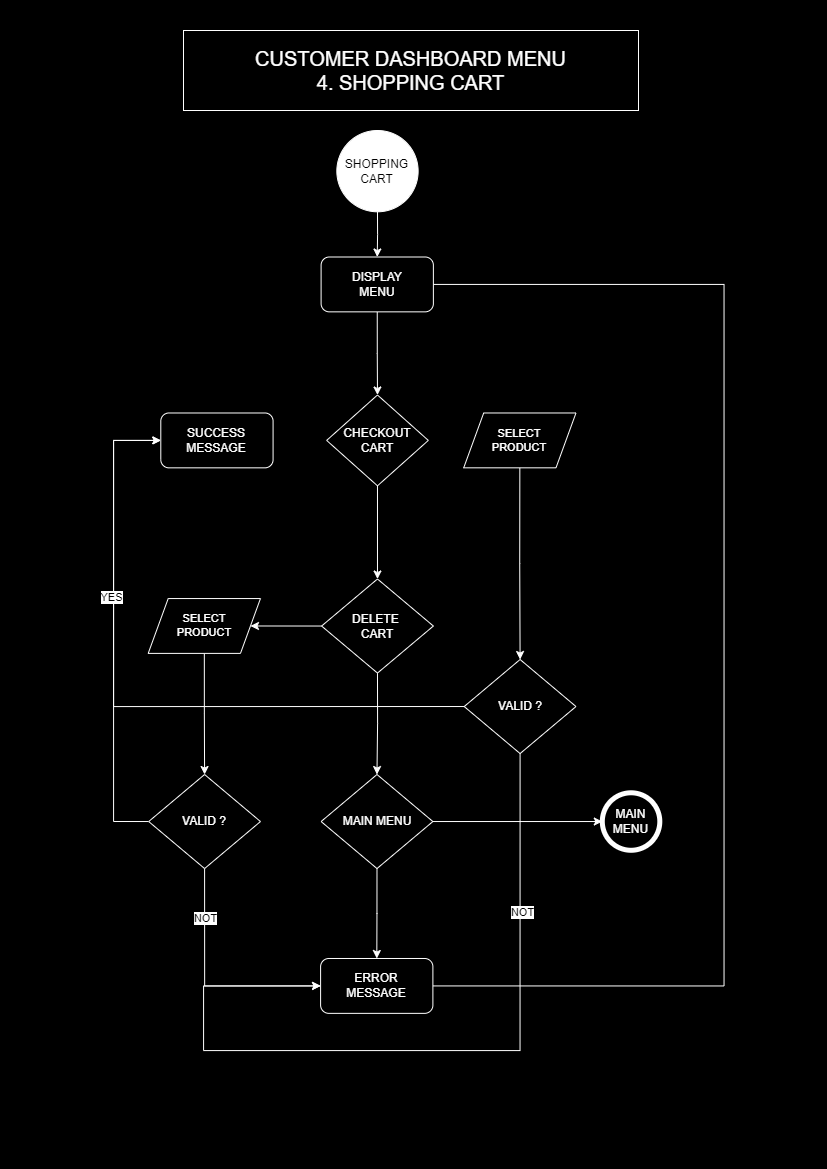

The diagram above was exported from draw.io. Its source (the exported page's mxGraphModel, read from the mxfile embedded in the PNG):
<mxGraphModel dx="1053" dy="909" grid="1" gridSize="10" guides="1" tooltips="1" connect="1" arrows="1" fold="1" page="1" pageScale="1" pageWidth="827" pageHeight="1169" background="#000000" math="0" shadow="0">
  <root>
    <mxCell id="4iKKJ3-cCrZ7J9kngpD5-0" />
    <mxCell id="4iKKJ3-cCrZ7J9kngpD5-1" parent="4iKKJ3-cCrZ7J9kngpD5-0" />
    <mxCell id="4iKKJ3-cCrZ7J9kngpD5-2" style="edgeStyle=orthogonalEdgeStyle;rounded=0;orthogonalLoop=1;jettySize=auto;html=1;exitX=1;exitY=0.5;exitDx=0;exitDy=0;entryX=0.5;entryY=0;entryDx=0;entryDy=0;strokeColor=#FFFFFF;align=center;verticalAlign=middle;fontFamily=Helvetica;fontSize=11;fontColor=default;labelBackgroundColor=default;endArrow=classic;" edge="1" parent="4iKKJ3-cCrZ7J9kngpD5-1">
      <mxGeometry relative="1" as="geometry">
        <mxPoint x="1360" y="650" as="targetPoint" />
        <Array as="points">
          <mxPoint x="1720" y="680" />
          <mxPoint x="1720" y="180" />
          <mxPoint x="1360" y="180" />
        </Array>
      </mxGeometry>
    </mxCell>
    <mxCell id="4iKKJ3-cCrZ7J9kngpD5-75" value="&lt;font color=&quot;#ffffff&quot;&gt;&lt;span style=&quot;font-size: 20px;&quot;&gt;CUSTOMER DASHBOARD MENU&lt;/span&gt;&lt;/font&gt;&lt;div&gt;&lt;font color=&quot;#ffffff&quot;&gt;&lt;span style=&quot;font-size: 20px;&quot;&gt;4. SHOPPING CART&lt;/span&gt;&lt;/font&gt;&lt;/div&gt;" style="text;html=1;align=center;verticalAlign=middle;whiteSpace=wrap;rounded=0;strokeColor=#FFFFFF;" vertex="1" parent="4iKKJ3-cCrZ7J9kngpD5-1">
      <mxGeometry x="1010" y="30" width="455" height="80" as="geometry" />
    </mxCell>
    <mxCell id="4iKKJ3-cCrZ7J9kngpD5-4" value="" style="edgeStyle=orthogonalEdgeStyle;rounded=0;orthogonalLoop=1;jettySize=auto;html=1;" edge="1" parent="4iKKJ3-cCrZ7J9kngpD5-1">
      <mxGeometry relative="1" as="geometry">
        <mxPoint x="1053.5445544554457" y="469.6333333333335" as="sourcePoint" />
        <mxPoint x="1147.1089108910892" y="752.8576923076924" as="targetPoint" />
      </mxGeometry>
    </mxCell>
    <mxCell id="4iKKJ3-cCrZ7J9kngpD5-5" value="SHOPPING&lt;div&gt;CART&lt;/div&gt;" style="ellipse;whiteSpace=wrap;html=1;aspect=fixed;strokeColor=#FFFFFF;" vertex="1" parent="4iKKJ3-cCrZ7J9kngpD5-1">
      <mxGeometry x="1163.337" y="130" width="81.2935" height="81.2935" as="geometry" />
    </mxCell>
    <mxCell id="gIPpd2rqYKcxWOkr_ZSo-14" style="edgeStyle=orthogonalEdgeStyle;rounded=0;orthogonalLoop=1;jettySize=auto;html=1;exitX=1;exitY=0.5;exitDx=0;exitDy=0;entryX=1;entryY=0.5;entryDx=0;entryDy=0;strokeColor=#FFFFFF;align=center;verticalAlign=middle;fontFamily=Helvetica;fontSize=11;fontColor=default;labelBackgroundColor=default;endArrow=classic;" edge="1" parent="4iKKJ3-cCrZ7J9kngpD5-1">
      <mxGeometry relative="1" as="geometry">
        <mxPoint x="1229.9961386138616" y="985.4227820512817" as="sourcePoint" />
        <mxPoint x="1230.4875386138615" y="283.91835897435897" as="targetPoint" />
        <Array as="points">
          <mxPoint x="1550.61" y="985.5999999999999" />
          <mxPoint x="1550.61" y="284.1" />
        </Array>
      </mxGeometry>
    </mxCell>
    <mxCell id="4iKKJ3-cCrZ7J9kngpD5-21" value="&lt;font color=&quot;#ffffff&quot;&gt;ERROR&lt;/font&gt;&lt;div&gt;&lt;font color=&quot;#ffffff&quot;&gt;MESSAGE&lt;/font&gt;&lt;/div&gt;" style="rounded=1;whiteSpace=wrap;html=1;strokeColor=#FFFFFF;fillColor=#000000;" vertex="1" parent="4iKKJ3-cCrZ7J9kngpD5-1">
      <mxGeometry x="1147.1089108910892" y="957.9997051282049" width="112.27722772277228" height="54.84615384615383" as="geometry" />
    </mxCell>
    <mxCell id="4iKKJ3-cCrZ7J9kngpD5-22" value="" style="edgeStyle=orthogonalEdgeStyle;rounded=0;orthogonalLoop=1;jettySize=auto;html=1;exitX=0.5;exitY=1;exitDx=0;exitDy=0;entryX=0.5;entryY=0;entryDx=0;entryDy=0;strokeColor=#FFFFFF;align=center;verticalAlign=middle;fontFamily=Helvetica;fontSize=11;fontColor=default;labelBackgroundColor=default;endArrow=classic;" edge="1" parent="4iKKJ3-cCrZ7J9kngpD5-1" source="4iKKJ3-cCrZ7J9kngpD5-5" target="4iKKJ3-cCrZ7J9kngpD5-24">
      <mxGeometry relative="1" as="geometry">
        <mxPoint x="1203.247524752475" y="222.67820512820512" as="sourcePoint" />
        <mxPoint x="1203.247524752475" y="405.4987179487179" as="targetPoint" />
      </mxGeometry>
    </mxCell>
    <mxCell id="4iKKJ3-cCrZ7J9kngpD5-23" style="edgeStyle=orthogonalEdgeStyle;rounded=0;orthogonalLoop=1;jettySize=auto;html=1;exitX=0.5;exitY=1;exitDx=0;exitDy=0;entryX=0.5;entryY=0;entryDx=0;entryDy=0;strokeColor=#FFFFFF;align=center;verticalAlign=middle;fontFamily=Helvetica;fontSize=11;fontColor=default;labelBackgroundColor=default;endArrow=classic;" edge="1" parent="4iKKJ3-cCrZ7J9kngpD5-1" source="4iKKJ3-cCrZ7J9kngpD5-24" target="4iKKJ3-cCrZ7J9kngpD5-28">
      <mxGeometry relative="1" as="geometry" />
    </mxCell>
    <mxCell id="4iKKJ3-cCrZ7J9kngpD5-24" value="&lt;font color=&quot;#ffffff&quot;&gt;DISPLAY&lt;/font&gt;&lt;div&gt;&lt;font color=&quot;#ffffff&quot;&gt;MENU&lt;/font&gt;&lt;/div&gt;" style="rounded=1;whiteSpace=wrap;html=1;strokeColor=#FFFFFF;fillColor=#000000;" vertex="1" parent="4iKKJ3-cCrZ7J9kngpD5-1">
      <mxGeometry x="1147.6003108910893" y="256.49528205128206" width="112.27722772277228" height="54.84615384615383" as="geometry" />
    </mxCell>
    <mxCell id="4iKKJ3-cCrZ7J9kngpD5-27" style="edgeStyle=orthogonalEdgeStyle;rounded=0;orthogonalLoop=1;jettySize=auto;html=1;exitX=0.5;exitY=1;exitDx=0;exitDy=0;entryX=0.5;entryY=0;entryDx=0;entryDy=0;strokeColor=#FFFFFF;align=center;verticalAlign=middle;fontFamily=Helvetica;fontSize=11;fontColor=default;labelBackgroundColor=default;endArrow=classic;" edge="1" parent="4iKKJ3-cCrZ7J9kngpD5-1" source="4iKKJ3-cCrZ7J9kngpD5-28" target="4iKKJ3-cCrZ7J9kngpD5-74">
      <mxGeometry relative="1" as="geometry" />
    </mxCell>
    <mxCell id="4iKKJ3-cCrZ7J9kngpD5-28" value="&lt;font color=&quot;#ffffff&quot;&gt;CHECKOUT&lt;/font&gt;&lt;div&gt;&lt;font color=&quot;#ffffff&quot;&gt;CART&lt;/font&gt;&lt;/div&gt;" style="rhombus;whiteSpace=wrap;html=1;fillColor=#000000;strokeColor=#FFFFFF;" vertex="1" parent="4iKKJ3-cCrZ7J9kngpD5-1">
      <mxGeometry x="1153.1498000000001" y="394.50000000000006" width="101.6694" height="90.81549999999999" as="geometry" />
    </mxCell>
    <mxCell id="4iKKJ3-cCrZ7J9kngpD5-67" value="&lt;font color=&quot;#ffffff&quot;&gt;MAIN MENU&lt;/font&gt;" style="ellipse;whiteSpace=wrap;html=1;aspect=fixed;strokeColor=#FFFFFF;gradientColor=none;fillColor=#000000;strokeWidth=5;" vertex="1" parent="4iKKJ3-cCrZ7J9kngpD5-1">
      <mxGeometry x="1428.8" y="792.285" width="57.49999999999999" height="57.49999999999999" as="geometry" />
    </mxCell>
    <mxCell id="gIPpd2rqYKcxWOkr_ZSo-1" style="edgeStyle=orthogonalEdgeStyle;rounded=0;orthogonalLoop=1;jettySize=auto;html=1;exitX=0.5;exitY=1;exitDx=0;exitDy=0;strokeColor=#FFFFFF;align=center;verticalAlign=middle;fontFamily=Helvetica;fontSize=11;fontColor=default;labelBackgroundColor=default;endArrow=classic;" edge="1" parent="4iKKJ3-cCrZ7J9kngpD5-1" source="4iKKJ3-cCrZ7J9kngpD5-74" target="gIPpd2rqYKcxWOkr_ZSo-0">
      <mxGeometry relative="1" as="geometry" />
    </mxCell>
    <mxCell id="gIPpd2rqYKcxWOkr_ZSo-5" style="edgeStyle=orthogonalEdgeStyle;rounded=0;orthogonalLoop=1;jettySize=auto;html=1;exitX=0;exitY=0.5;exitDx=0;exitDy=0;entryX=1;entryY=0.5;entryDx=0;entryDy=0;strokeColor=#FFFFFF;align=center;verticalAlign=middle;fontFamily=Helvetica;fontSize=11;fontColor=default;labelBackgroundColor=default;endArrow=classic;" edge="1" parent="4iKKJ3-cCrZ7J9kngpD5-1" source="4iKKJ3-cCrZ7J9kngpD5-74" target="gIPpd2rqYKcxWOkr_ZSo-4">
      <mxGeometry relative="1" as="geometry" />
    </mxCell>
    <mxCell id="4iKKJ3-cCrZ7J9kngpD5-74" value="&lt;font color=&quot;#ffffff&quot;&gt;DELETE&amp;nbsp;&lt;/font&gt;&lt;div&gt;&lt;font color=&quot;#ffffff&quot;&gt;CART&lt;/font&gt;&lt;/div&gt;" style="rhombus;whiteSpace=wrap;html=1;fillColor=#000000;strokeColor=#FFFFFF;" vertex="1" parent="4iKKJ3-cCrZ7J9kngpD5-1">
      <mxGeometry x="1148.0972000000004" y="578.5" width="111.77459999999999" height="94.0585" as="geometry" />
    </mxCell>
    <mxCell id="gIPpd2rqYKcxWOkr_ZSo-2" style="edgeStyle=orthogonalEdgeStyle;rounded=0;orthogonalLoop=1;jettySize=auto;html=1;exitX=0.5;exitY=1;exitDx=0;exitDy=0;strokeColor=#FFFFFF;align=center;verticalAlign=middle;fontFamily=Helvetica;fontSize=11;fontColor=default;labelBackgroundColor=default;endArrow=classic;" edge="1" parent="4iKKJ3-cCrZ7J9kngpD5-1" source="gIPpd2rqYKcxWOkr_ZSo-0" target="4iKKJ3-cCrZ7J9kngpD5-21">
      <mxGeometry relative="1" as="geometry" />
    </mxCell>
    <mxCell id="gIPpd2rqYKcxWOkr_ZSo-21" style="edgeStyle=orthogonalEdgeStyle;rounded=0;orthogonalLoop=1;jettySize=auto;html=1;exitX=1;exitY=0.5;exitDx=0;exitDy=0;entryX=0;entryY=0.5;entryDx=0;entryDy=0;strokeColor=#FFFFFF;align=center;verticalAlign=middle;fontFamily=Helvetica;fontSize=11;fontColor=default;labelBackgroundColor=default;endArrow=classic;" edge="1" parent="4iKKJ3-cCrZ7J9kngpD5-1" source="gIPpd2rqYKcxWOkr_ZSo-0" target="4iKKJ3-cCrZ7J9kngpD5-67">
      <mxGeometry relative="1" as="geometry" />
    </mxCell>
    <mxCell id="gIPpd2rqYKcxWOkr_ZSo-0" value="&lt;font color=&quot;#ffffff&quot;&gt;MAIN MENU&lt;/font&gt;" style="rhombus;whiteSpace=wrap;html=1;fillColor=#000000;strokeColor=#FFFFFF;" vertex="1" parent="4iKKJ3-cCrZ7J9kngpD5-1">
      <mxGeometry x="1147.6058000000003" y="774" width="111.77459999999999" height="94.0585" as="geometry" />
    </mxCell>
    <mxCell id="gIPpd2rqYKcxWOkr_ZSo-13" style="edgeStyle=orthogonalEdgeStyle;rounded=0;orthogonalLoop=1;jettySize=auto;html=1;exitX=0.5;exitY=1;exitDx=0;exitDy=0;entryX=0.5;entryY=0;entryDx=0;entryDy=0;strokeColor=#FFFFFF;align=center;verticalAlign=middle;fontFamily=Helvetica;fontSize=11;fontColor=default;labelBackgroundColor=default;endArrow=classic;" edge="1" parent="4iKKJ3-cCrZ7J9kngpD5-1" source="gIPpd2rqYKcxWOkr_ZSo-4" target="gIPpd2rqYKcxWOkr_ZSo-7">
      <mxGeometry relative="1" as="geometry" />
    </mxCell>
    <mxCell id="gIPpd2rqYKcxWOkr_ZSo-4" value="SELECT&lt;div&gt;PRODUCT&lt;/div&gt;" style="shape=parallelogram;perimeter=parallelogramPerimeter;whiteSpace=wrap;html=1;fixedSize=1;strokeColor=#FFFFFF;align=center;verticalAlign=middle;fontFamily=Helvetica;fontSize=11;fontColor=#FFFFFF;labelBackgroundColor=none;fillColor=#000000;gradientColor=default;" vertex="1" parent="4iKKJ3-cCrZ7J9kngpD5-1">
      <mxGeometry x="974.6956257425741" y="598.0488205128204" width="112.27722772277228" height="54.84615384615383" as="geometry" />
    </mxCell>
    <mxCell id="gIPpd2rqYKcxWOkr_ZSo-9" style="edgeStyle=orthogonalEdgeStyle;rounded=0;orthogonalLoop=1;jettySize=auto;html=1;exitX=0.5;exitY=1;exitDx=0;exitDy=0;entryX=0;entryY=0.5;entryDx=0;entryDy=0;strokeColor=#FFFFFF;align=center;verticalAlign=middle;fontFamily=Helvetica;fontSize=11;fontColor=default;labelBackgroundColor=default;endArrow=classic;" edge="1" parent="4iKKJ3-cCrZ7J9kngpD5-1" source="gIPpd2rqYKcxWOkr_ZSo-7" target="4iKKJ3-cCrZ7J9kngpD5-21">
      <mxGeometry relative="1" as="geometry" />
    </mxCell>
    <mxCell id="9a1I8BKWDfU4kNvwhYe6-5" value="NOT" style="edgeLabel;html=1;align=center;verticalAlign=middle;resizable=0;points=[];strokeColor=#FFFFFF;fontFamily=Helvetica;fontSize=11;fontColor=default;labelBackgroundColor=default;fillColor=#000000;" vertex="1" connectable="0" parent="gIPpd2rqYKcxWOkr_ZSo-9">
      <mxGeometry x="-0.5836" relative="1" as="geometry">
        <mxPoint as="offset" />
      </mxGeometry>
    </mxCell>
    <mxCell id="gIPpd2rqYKcxWOkr_ZSo-12" style="edgeStyle=orthogonalEdgeStyle;rounded=0;orthogonalLoop=1;jettySize=auto;html=1;exitX=0;exitY=0.5;exitDx=0;exitDy=0;entryX=0;entryY=0.5;entryDx=0;entryDy=0;strokeColor=#FFFFFF;align=center;verticalAlign=middle;fontFamily=Helvetica;fontSize=11;fontColor=default;labelBackgroundColor=default;endArrow=classic;" edge="1" parent="4iKKJ3-cCrZ7J9kngpD5-1" source="gIPpd2rqYKcxWOkr_ZSo-7" target="gIPpd2rqYKcxWOkr_ZSo-11">
      <mxGeometry relative="1" as="geometry">
        <Array as="points">
          <mxPoint x="940" y="821" />
          <mxPoint x="940" y="440" />
        </Array>
      </mxGeometry>
    </mxCell>
    <mxCell id="gIPpd2rqYKcxWOkr_ZSo-7" value="&lt;font color=&quot;#ffffff&quot;&gt;VALID ?&lt;/font&gt;" style="rhombus;whiteSpace=wrap;html=1;fillColor=#000000;strokeColor=#FFFFFF;" vertex="1" parent="4iKKJ3-cCrZ7J9kngpD5-1">
      <mxGeometry x="975.2000000000003" y="774" width="111.77459999999999" height="94.0585" as="geometry" />
    </mxCell>
    <mxCell id="gIPpd2rqYKcxWOkr_ZSo-11" value="&lt;font color=&quot;#ffffff&quot;&gt;SUCCESS&lt;/font&gt;&lt;div&gt;&lt;font color=&quot;#ffffff&quot;&gt;MESSAGE&lt;/font&gt;&lt;/div&gt;" style="rounded=1;whiteSpace=wrap;html=1;strokeColor=#FFFFFF;fillColor=#000000;" vertex="1" parent="4iKKJ3-cCrZ7J9kngpD5-1">
      <mxGeometry x="987.3031108910893" y="412.485705128205" width="112.27722772277228" height="54.84615384615383" as="geometry" />
    </mxCell>
    <mxCell id="gIPpd2rqYKcxWOkr_ZSo-18" style="edgeStyle=orthogonalEdgeStyle;rounded=0;orthogonalLoop=1;jettySize=auto;html=1;exitX=0.5;exitY=1;exitDx=0;exitDy=0;entryX=0.5;entryY=0;entryDx=0;entryDy=0;strokeColor=#FFFFFF;align=center;verticalAlign=middle;fontFamily=Helvetica;fontSize=11;fontColor=default;labelBackgroundColor=default;endArrow=classic;" edge="1" parent="4iKKJ3-cCrZ7J9kngpD5-1" source="gIPpd2rqYKcxWOkr_ZSo-15" target="gIPpd2rqYKcxWOkr_ZSo-16">
      <mxGeometry relative="1" as="geometry" />
    </mxCell>
    <mxCell id="gIPpd2rqYKcxWOkr_ZSo-15" value="SELECT&lt;div&gt;PRODUCT&lt;/div&gt;" style="shape=parallelogram;perimeter=parallelogramPerimeter;whiteSpace=wrap;html=1;fixedSize=1;strokeColor=#FFFFFF;align=center;verticalAlign=middle;fontFamily=Helvetica;fontSize=11;fontColor=#FFFFFF;labelBackgroundColor=none;fillColor=#000000;gradientColor=default;" vertex="1" parent="4iKKJ3-cCrZ7J9kngpD5-1">
      <mxGeometry x="1290.1996257425742" y="412.48482051282036" width="112.27722772277228" height="54.84615384615383" as="geometry" />
    </mxCell>
    <mxCell id="gIPpd2rqYKcxWOkr_ZSo-19" style="edgeStyle=orthogonalEdgeStyle;rounded=0;orthogonalLoop=1;jettySize=auto;html=1;exitX=0.5;exitY=1;exitDx=0;exitDy=0;entryX=0;entryY=0.5;entryDx=0;entryDy=0;strokeColor=#FFFFFF;align=center;verticalAlign=middle;fontFamily=Helvetica;fontSize=11;fontColor=default;labelBackgroundColor=default;endArrow=classic;" edge="1" parent="4iKKJ3-cCrZ7J9kngpD5-1" source="gIPpd2rqYKcxWOkr_ZSo-16" target="4iKKJ3-cCrZ7J9kngpD5-21">
      <mxGeometry relative="1" as="geometry">
        <Array as="points">
          <mxPoint x="1347" y="1050" />
          <mxPoint x="1030" y="1050" />
          <mxPoint x="1030" y="985" />
        </Array>
      </mxGeometry>
    </mxCell>
    <mxCell id="9a1I8BKWDfU4kNvwhYe6-6" value="NOT" style="edgeLabel;html=1;align=center;verticalAlign=middle;resizable=0;points=[];strokeColor=#FFFFFF;fontFamily=Helvetica;fontSize=11;fontColor=default;labelBackgroundColor=default;fillColor=#000000;" vertex="1" connectable="0" parent="gIPpd2rqYKcxWOkr_ZSo-19">
      <mxGeometry x="-0.6021" y="2" relative="1" as="geometry">
        <mxPoint as="offset" />
      </mxGeometry>
    </mxCell>
    <mxCell id="9a1I8BKWDfU4kNvwhYe6-3" style="edgeStyle=orthogonalEdgeStyle;rounded=0;orthogonalLoop=1;jettySize=auto;html=1;exitX=0;exitY=0.5;exitDx=0;exitDy=0;entryX=0;entryY=0.5;entryDx=0;entryDy=0;strokeColor=#FFFFFF;align=center;verticalAlign=middle;fontFamily=Helvetica;fontSize=11;fontColor=default;labelBackgroundColor=default;endArrow=classic;" edge="1" parent="4iKKJ3-cCrZ7J9kngpD5-1" source="gIPpd2rqYKcxWOkr_ZSo-16" target="gIPpd2rqYKcxWOkr_ZSo-11">
      <mxGeometry relative="1" as="geometry">
        <Array as="points">
          <mxPoint x="940" y="706" />
          <mxPoint x="940" y="440" />
        </Array>
      </mxGeometry>
    </mxCell>
    <mxCell id="9a1I8BKWDfU4kNvwhYe6-4" value="YES" style="edgeLabel;html=1;align=center;verticalAlign=middle;resizable=0;points=[];strokeColor=#FFFFFF;fontFamily=Helvetica;fontSize=11;fontColor=default;labelBackgroundColor=default;fillColor=#000000;" vertex="1" connectable="0" parent="9a1I8BKWDfU4kNvwhYe6-3">
      <mxGeometry x="0.3878" y="3" relative="1" as="geometry">
        <mxPoint as="offset" />
      </mxGeometry>
    </mxCell>
    <mxCell id="gIPpd2rqYKcxWOkr_ZSo-16" value="&lt;font color=&quot;#ffffff&quot;&gt;VALID ?&lt;/font&gt;" style="rhombus;whiteSpace=wrap;html=1;fillColor=#000000;strokeColor=#FFFFFF;" vertex="1" parent="4iKKJ3-cCrZ7J9kngpD5-1">
      <mxGeometry x="1290.7040000000006" y="659" width="111.77459999999999" height="94.0585" as="geometry" />
    </mxCell>
  </root>
</mxGraphModel>